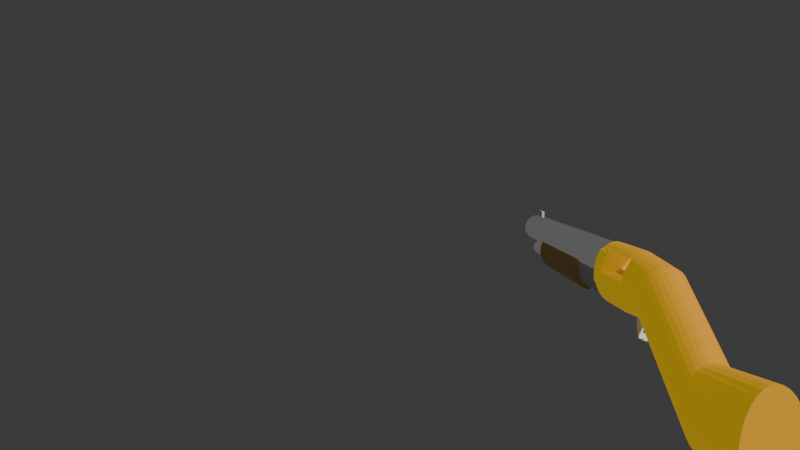 # Source: shotgun.blend  (saved by Blender 4.1.24; exported with 4.5.12 LTS)
import bpy
from mathutils import Matrix  # noqa: F401  (used for matrix-valued properties, if any)

bpy.ops.wm.read_factory_settings(use_empty=True)
scene = bpy.context.scene
scene.name = 'Scene'

# ---- materials (node trees are filled in below, after node groups)
mat_mat2 = bpy.data.materials.new('MAT2')
mat_mat4 = bpy.data.materials.new('mat4')
mat_mat5 = bpy.data.materials.new('MAT5')
mat_material = bpy.data.materials.new('Material')

# ---- material node trees
mat_mat2.use_nodes = True; mat_mat2.node_tree.nodes.clear()
_N = mat_mat2.node_tree.nodes; _L = mat_mat2.node_tree.links
n0 = _N.new('ShaderNodeBsdfPrincipled'); n0.name = 'Principled BSDF'; n0.location = (10, 300)
n0.inputs[0].default_value = (0.0, 0.0, 0.0, 1.0)
n0.inputs[1].default_value = 1.0
n0.inputs[2].default_value = 1.0
n0.inputs[27].default_value = (0.009864, 0.009864, 0.009864, 1.0)
n0.inputs[28].default_value = 10.8
n1 = _N.new('ShaderNodeOutputMaterial'); n1.name = 'Material Output'; n1.location = (300, 300)
_L.new(n0.outputs[0], n1.inputs[0])
n1.is_active_output = True
mat_mat4.use_nodes = True; mat_mat4.node_tree.nodes.clear()
_N = mat_mat4.node_tree.nodes; _L = mat_mat4.node_tree.links
n0 = _N.new('ShaderNodeBsdfPrincipled'); n0.name = 'Principled BSDF'; n0.location = (10, 300)
n0.inputs[0].default_value = (0.7212, 0.7212, 0.7212, 1.0)
n1 = _N.new('ShaderNodeOutputMaterial'); n1.name = 'Material Output'; n1.location = (300, 300)
_L.new(n0.outputs[0], n1.inputs[0])
n1.is_active_output = True
mat_mat5.use_nodes = True; mat_mat5.node_tree.nodes.clear()
_N = mat_mat5.node_tree.nodes; _L = mat_mat5.node_tree.links
n0 = _N.new('ShaderNodeBsdfPrincipled'); n0.name = 'Principled BSDF'; n0.location = (10, 300)
n0.inputs[0].default_value = (0.5662, 0.1691, 0.01089, 1.0)
n0.inputs[27].default_value = (1.0, 0.6611, 0.01852, 1.0)
n0.inputs[28].default_value = 0.3
n1 = _N.new('ShaderNodeOutputMaterial'); n1.name = 'Material Output'; n1.location = (412, 362)
_L.new(n0.outputs[0], n1.inputs[0])
n1.is_active_output = True
mat_material.use_nodes = True; mat_material.node_tree.nodes.clear()
_N = mat_material.node_tree.nodes; _L = mat_material.node_tree.links
n0 = _N.new('ShaderNodeBsdfPrincipled'); n0.name = 'Principled BSDF'; n0.location = (10, 300)
n0.inputs[0].default_value = (0.8001, 0.4525, 0.1118, 1.0)
n1 = _N.new('ShaderNodeOutputMaterial'); n1.name = 'Material Output'; n1.location = (300, 300)
_L.new(n0.outputs[0], n1.inputs[0])
n1.is_active_output = True

# ---- world
world_world = bpy.data.worlds.new('World'); scene.world = world_world
world_world.use_nodes = True; world_world.node_tree.nodes.clear()
_N = world_world.node_tree.nodes; _L = world_world.node_tree.links
n0 = _N.new('ShaderNodeOutputWorld'); n0.name = 'World Output'; n0.location = (300, 300)
n1 = _N.new('ShaderNodeBackground'); n1.name = 'Background'; n1.location = (10, 300)
n1.inputs[0].default_value = (0.05088, 0.05088, 0.05088, 1.0)
_L.new(n1.outputs[0], n0.inputs[0])
n0.is_active_output = True
world_world.color = (0.05088, 0.05088, 0.05088)
world_world.use_sun_shadow = False
world_world.sun_shadow_jitter_overblur = 0.0

# ---- cameras
cam_camera = bpy.data.cameras.new('Camera')
cam_camera.clip_end = 988.4
cam_camera.lens = 35.06

# ---- meshes
me_cylinder = bpy.data.meshes.new('Cylinder')
me_cylinder.from_pydata([(0.0, 1.0, -1.0), (0.0, 1.0, 1.0), (0.1951, 0.9808, -1.0), (0.1951, 0.9808, 1.0), (0.3827, 0.9239, -1.0), (0.3827, 0.9239, 1.0), (0.5556, 0.8315, -1.0), (0.5556, 0.8315, 1.0), (0.7071, 0.7071, -1.0), (0.7071, 0.7071, 1.0), (0.8315, 0.5556, -1.0), (0.8315, 0.5556, 1.0), (0.9239, 0.3827, -1.0), (0.9239, 0.3827, 1.0), (0.9808, 0.1951, -1.0), (0.9808, 0.1951, 1.0), (1.0, 0.0, -1.0), (1.0, 0.0, 1.0), (0.9808, -0.1951, -1.0), (0.9808, -0.1951, 1.0), (0.9239, -0.3827, -1.0), (0.9239, -0.3827, 1.0), (0.8315, -0.5556, -1.0), (0.8315, -0.5556, 1.0), (0.7071, -0.7071, -1.0), (0.7071, -0.7071, 1.0), (0.5556, -0.8315, -1.0), (0.5556, -0.8315, 1.0), (0.3827, -0.9239, -1.0), (0.3827, -0.9239, 1.0), (0.1951, -0.9808, -1.0), (0.1951, -0.9808, 1.0), (0.0, -1.0, -1.0), (0.0, -1.0, 1.0), (-0.1951, -0.9808, -1.0), (-0.1951, -0.9808, 1.0), (-0.3827, -0.9239, -1.0), (-0.3827, -0.9239, 1.0), (-0.5556, -0.8315, -1.0), (-0.5556, -0.8315, 1.0), (-0.7071, -0.7071, -1.0), (-0.7071, -0.7071, 1.0), (-0.8315, -0.5556, -1.0), (-0.8315, -0.5556, 1.0), (-0.9239, -0.3827, -1.0), (-0.9239, -0.3827, 1.0), (-0.9808, -0.1951, -1.0), (-0.9808, -0.1951, 1.0), (-1.0, 0.0, -1.0), (-1.0, 0.0, 1.0), (-0.9808, 0.1951, -1.0), (-0.9808, 0.1951, 1.0), (-0.9239, 0.3827, -1.0), (-0.9239, 0.3827, 1.0), (-0.8315, 0.5556, -1.0), (-0.8315, 0.5556, 1.0), (-0.7071, 0.7071, -1.0), (-0.7071, 0.7071, 1.0), (-0.5556, 0.8315, -1.0), (-0.5556, 0.8315, 1.0), (-0.3827, 0.9239, -1.0), (-0.3827, 0.9239, 1.0), (-0.1951, 0.9808, -1.0), (-0.1951, 0.9808, 1.0)], [], [(0, 1, 3, 2), (2, 3, 5, 4), (4, 5, 7, 6), (6, 7, 9, 8), (8, 9, 11, 10), (10, 11, 13, 12), (12, 13, 15, 14), (14, 15, 17, 16), (16, 17, 19, 18), (18, 19, 21, 20), (20, 21, 23, 22), (22, 23, 25, 24), (24, 25, 27, 26), (26, 27, 29, 28), (28, 29, 31, 30), (30, 31, 33, 32), (32, 33, 35, 34), (34, 35, 37, 36), (36, 37, 39, 38), (38, 39, 41, 40), (40, 41, 43, 42), (42, 43, 45, 44), (44, 45, 47, 46), (46, 47, 49, 48), (48, 49, 51, 50), (50, 51, 53, 52), (52, 53, 55, 54), (54, 55, 57, 56), (56, 57, 59, 58), (58, 59, 61, 60), (3, 1, 63, 61, 59, 57, 55, 53, 51, 49, 47, 45, 43, 41, 39, 37, 35, 33, 31, 29, 27, 25, 23, 21, 19, 17, 15, 13, 11, 9, 7, 5), (60, 61, 63, 62), (62, 63, 1, 0), (0, 2, 4, 6, 8, 10, 12, 14, 16, 18, 20, 22, 24, 26, 28, 30, 32, 34, 36, 38, 40, 42, 44, 46, 48, 50, 52, 54, 56, 58, 60, 62)])
_uv = me_cylinder.uv_layers.new(name='UVMap')
_uv.uv.foreach_set('vector', [1.0, 0.5, 1.0, 1.0, 0.9688, 1.0, 0.9688, 0.5, 0.9688, 0.5, 0.9688, 1.0, 0.9375, 1.0, 0.9375, 0.5, 0.9375, 0.5, 0.9375, 1.0, 0.9062, 1.0, 0.9062, 0.5, 0.9062, 0.5, 0.9062, 1.0, 0.875, 1.0, 0.875, 0.5, 0.875, 0.5, 0.875, 1.0, 0.8438, 1.0, 0.8438, 0.5, 0.8438, 0.5, 0.8438, 1.0, 0.8125, 1.0, 0.8125, 0.5, 0.8125, 0.5, 0.8125, 1.0, 0.7812, 1.0, 0.7812, 0.5, 0.7812, 0.5, 0.7812, 1.0, 0.75, 1.0, 0.75, 0.5, 0.75, 0.5, 0.75, 1.0, 0.7188, 1.0, 0.7188, 0.5, 0.7188, 0.5, 0.7188, 1.0, 0.6875, 1.0, 0.6875, 0.5, 0.6875, 0.5, 0.6875, 1.0, 0.6562, 1.0, 0.6562, 0.5, 0.6562, 0.5, 0.6562, 1.0, 0.625, 1.0, 0.625, 0.5, 0.625, 0.5, 0.625, 1.0, 0.5938, 1.0, 0.5938, 0.5, 0.5938, 0.5, 0.5938, 1.0, 0.5625, 1.0, 0.5625, 0.5, 0.5625, 0.5, 0.5625, 1.0, 0.5312, 1.0, 0.5312, 0.5, 0.5312, 0.5, 0.5312, 1.0, 0.5, 1.0, 0.5, 0.5, 0.5, 0.5, 0.5, 1.0, 0.4688, 1.0, 0.4688, 0.5, 0.4688, 0.5, 0.4688, 1.0, 0.4375, 1.0, 0.4375, 0.5, 0.4375, 0.5, 0.4375, 1.0, 0.4062, 1.0, 0.4062, 0.5, 0.4062, 0.5, 0.4062, 1.0, 0.375, 1.0, 0.375, 0.5, 0.375, 0.5, 0.375, 1.0, 0.3438, 1.0, 0.3438, 0.5, 0.3438, 0.5, 0.3438, 1.0, 0.3125, 1.0, 0.3125, 0.5, 0.3125, 0.5, 0.3125, 1.0, 0.2812, 1.0, 0.2812, 0.5, 0.2812, 0.5, 0.2812, 1.0, 0.25, 1.0, 0.25, 0.5, 0.25, 0.5, 0.25, 1.0, 0.2188, 1.0, 0.2188, 0.5, 0.2188, 0.5, 0.2188, 1.0, 0.1875, 1.0, 0.1875, 0.5, 0.1875, 0.5, 0.1875, 1.0, 0.1562, 1.0, 0.1562, 0.5, 0.1562, 0.5, 0.1562, 1.0, 0.125, 1.0, 0.125, 0.5, 0.125, 0.5, 0.125, 1.0, 0.09375, 1.0, 0.09375, 0.5, 0.09375, 0.5, 0.09375, 1.0, 0.0625, 1.0, 0.0625, 0.5, 0.2968, 0.4854, 0.25, 0.49, 0.2032, 0.4854, 0.1582, 0.4717, 0.1167, 0.4496, 0.08029, 0.4197, 0.05045, 0.3833, 0.02827, 0.3418, 0.01461, 0.2968, 0.01, 0.25, 0.01461, 0.2032, 0.02827, 0.1582, 0.05045, 0.1167, 0.08029, 0.08029, 0.1167, 0.05045, 0.1582, 0.02827, 0.2032, 0.01461, 0.25, 0.01, 0.2968, 0.01461, 0.3418, 0.02827, 0.3833, 0.05045, 0.4197, 0.08029, 0.4496, 0.1167, 0.4717, 0.1582, 0.4854, 0.2032, 0.49, 0.25, 0.4854, 0.2968, 0.4717, 0.3418, 0.4496, 0.3833, 0.4197, 0.4197, 0.3833, 0.4496, 0.3418, 0.4717, 0.0625, 0.5, 0.0625, 1.0, 0.03125, 1.0, 0.03125, 0.5, 0.03125, 0.5, 0.03125, 1.0, 0.0, 1.0, 0.0, 0.5, 0.75, 0.49, 0.7968, 0.4854, 0.8418, 0.4717, 0.8833, 0.4496, 0.9197, 0.4197, 0.9496, 0.3833, 0.9717, 0.3418, 0.9854, 0.2968, 0.99, 0.25, 0.9854, 0.2032, 0.9717, 0.1582, 0.9496, 0.1167, 0.9197, 0.08029, 0.8833, 0.05045, 0.8418, 0.02827, 0.7968, 0.01461, 0.75, 0.01, 0.7032, 0.01461, 0.6582, 0.02827, 0.6167, 0.05045, 0.5803, 0.08029, 0.5504, 0.1167, 0.5283, 0.1582, 0.5146, 0.2032, 0.51, 0.25, 0.5146, 0.2968, 0.5283, 0.3418, 0.5504, 0.3833, 0.5803, 0.4197, 0.6167, 0.4496, 0.6582, 0.4717, 0.7032, 0.4854])
me_cylinder.materials.append(mat_mat2)
me_cylinder.update()
me_cylinder_006 = bpy.data.meshes.new('Cylinder.006')
me_cylinder_006.from_pydata([(0.0, 1.0, -1.0), (0.0, 1.0, 1.0), (0.1951, 0.9808, -1.0), (0.1951, 0.9808, 1.0), (0.3827, 0.9239, -1.0), (0.3827, 0.9239, 1.0), (0.5556, 0.8315, -1.0), (0.5556, 0.8315, 1.0), (0.7071, 0.7071, -1.0), (0.7071, 0.7071, 1.0), (0.8315, 0.5556, -1.0), (0.8315, 0.5556, 1.0), (0.9239, 0.3827, -1.0), (0.9239, 0.3827, 1.0), (0.9808, 0.1951, -1.0), (0.9808, 0.1951, 1.0), (1.0, 0.0, -1.0), (1.0, 0.0, 1.0), (0.9808, -0.1951, -1.0), (0.9808, -0.1951, 1.0), (0.9239, -0.3827, -1.0), (0.9239, -0.3827, 1.0), (0.8315, -0.5556, -1.0), (0.8315, -0.5556, 1.0), (0.7071, -0.7071, -1.0), (0.7071, -0.7071, 1.0), (0.5556, -0.8315, -1.0), (0.5556, -0.8315, 1.0), (0.3827, -0.9239, -1.0), (0.3827, -0.9239, 1.0), (0.1951, -0.9808, -1.0), (0.1951, -0.9808, 1.0), (0.0, -1.0, -1.0), (0.0, -1.0, 1.0), (-0.1951, -0.9808, -1.0), (-0.1951, -0.9808, 1.0), (-0.3827, -0.9239, -1.0), (-0.3827, -0.9239, 1.0), (-0.5556, -0.8315, -1.0), (-0.5556, -0.8315, 1.0), (-0.7071, -0.7071, -1.0), (-0.7071, -0.7071, 1.0), (-0.8315, -0.5556, -1.0), (-0.8315, -0.5556, 1.0), (-0.9239, -0.3827, -1.0), (-0.9239, -0.3827, 1.0), (-0.9808, -0.1951, -1.0), (-0.9808, -0.1951, 1.0), (-1.0, 0.0, -1.0), (-1.0, 0.0, 1.0), (-0.9808, 0.1951, -1.0), (-0.9808, 0.1951, 1.0), (-0.9239, 0.3827, -1.0), (-0.9239, 0.3827, 1.0), (-0.8315, 0.5556, -1.0), (-0.8315, 0.5556, 1.0), (-0.7071, 0.7071, -1.0), (-0.7071, 0.7071, 1.0), (-0.5556, 0.8315, -1.0), (-0.5556, 0.8315, 1.0), (-0.3827, 0.9239, -1.0), (-0.3827, 0.9239, 1.0), (-0.1951, 0.9808, -1.0), (-0.1951, 0.9808, 1.0)], [], [(0, 1, 3, 2), (2, 3, 5, 4), (4, 5, 7, 6), (6, 7, 9, 8), (8, 9, 11, 10), (10, 11, 13, 12), (12, 13, 15, 14), (14, 15, 17, 16), (16, 17, 19, 18), (18, 19, 21, 20), (20, 21, 23, 22), (22, 23, 25, 24), (24, 25, 27, 26), (26, 27, 29, 28), (28, 29, 31, 30), (30, 31, 33, 32), (32, 33, 35, 34), (34, 35, 37, 36), (36, 37, 39, 38), (38, 39, 41, 40), (40, 41, 43, 42), (42, 43, 45, 44), (44, 45, 47, 46), (46, 47, 49, 48), (48, 49, 51, 50), (50, 51, 53, 52), (52, 53, 55, 54), (54, 55, 57, 56), (56, 57, 59, 58), (58, 59, 61, 60), (3, 1, 63, 61, 59, 57, 55, 53, 51, 49, 47, 45, 43, 41, 39, 37, 35, 33, 31, 29, 27, 25, 23, 21, 19, 17, 15, 13, 11, 9, 7, 5), (60, 61, 63, 62), (62, 63, 1, 0), (0, 2, 4, 6, 8, 10, 12, 14, 16, 18, 20, 22, 24, 26, 28, 30, 32, 34, 36, 38, 40, 42, 44, 46, 48, 50, 52, 54, 56, 58, 60, 62)])
_uv = me_cylinder_006.uv_layers.new(name='UVMap')
_uv.uv.foreach_set('vector', [1.0, 0.5, 1.0, 1.0, 0.9688, 1.0, 0.9688, 0.5, 0.9688, 0.5, 0.9688, 1.0, 0.9375, 1.0, 0.9375, 0.5, 0.9375, 0.5, 0.9375, 1.0, 0.9062, 1.0, 0.9062, 0.5, 0.9062, 0.5, 0.9062, 1.0, 0.875, 1.0, 0.875, 0.5, 0.875, 0.5, 0.875, 1.0, 0.8438, 1.0, 0.8438, 0.5, 0.8438, 0.5, 0.8438, 1.0, 0.8125, 1.0, 0.8125, 0.5, 0.8125, 0.5, 0.8125, 1.0, 0.7812, 1.0, 0.7812, 0.5, 0.7812, 0.5, 0.7812, 1.0, 0.75, 1.0, 0.75, 0.5, 0.75, 0.5, 0.75, 1.0, 0.7188, 1.0, 0.7188, 0.5, 0.7188, 0.5, 0.7188, 1.0, 0.6875, 1.0, 0.6875, 0.5, 0.6875, 0.5, 0.6875, 1.0, 0.6562, 1.0, 0.6562, 0.5, 0.6562, 0.5, 0.6562, 1.0, 0.625, 1.0, 0.625, 0.5, 0.625, 0.5, 0.625, 1.0, 0.5938, 1.0, 0.5938, 0.5, 0.5938, 0.5, 0.5938, 1.0, 0.5625, 1.0, 0.5625, 0.5, 0.5625, 0.5, 0.5625, 1.0, 0.5312, 1.0, 0.5312, 0.5, 0.5312, 0.5, 0.5312, 1.0, 0.5, 1.0, 0.5, 0.5, 0.5, 0.5, 0.5, 1.0, 0.4688, 1.0, 0.4688, 0.5, 0.4688, 0.5, 0.4688, 1.0, 0.4375, 1.0, 0.4375, 0.5, 0.4375, 0.5, 0.4375, 1.0, 0.4062, 1.0, 0.4062, 0.5, 0.4062, 0.5, 0.4062, 1.0, 0.375, 1.0, 0.375, 0.5, 0.375, 0.5, 0.375, 1.0, 0.3438, 1.0, 0.3438, 0.5, 0.3438, 0.5, 0.3438, 1.0, 0.3125, 1.0, 0.3125, 0.5, 0.3125, 0.5, 0.3125, 1.0, 0.2812, 1.0, 0.2812, 0.5, 0.2812, 0.5, 0.2812, 1.0, 0.25, 1.0, 0.25, 0.5, 0.25, 0.5, 0.25, 1.0, 0.2188, 1.0, 0.2188, 0.5, 0.2188, 0.5, 0.2188, 1.0, 0.1875, 1.0, 0.1875, 0.5, 0.1875, 0.5, 0.1875, 1.0, 0.1562, 1.0, 0.1562, 0.5, 0.1562, 0.5, 0.1562, 1.0, 0.125, 1.0, 0.125, 0.5, 0.125, 0.5, 0.125, 1.0, 0.09375, 1.0, 0.09375, 0.5, 0.09375, 0.5, 0.09375, 1.0, 0.0625, 1.0, 0.0625, 0.5, 0.2968, 0.4854, 0.25, 0.49, 0.2032, 0.4854, 0.1582, 0.4717, 0.1167, 0.4496, 0.08029, 0.4197, 0.05045, 0.3833, 0.02827, 0.3418, 0.01461, 0.2968, 0.01, 0.25, 0.01461, 0.2032, 0.02827, 0.1582, 0.05045, 0.1167, 0.08029, 0.08029, 0.1167, 0.05045, 0.1582, 0.02827, 0.2032, 0.01461, 0.25, 0.01, 0.2968, 0.01461, 0.3418, 0.02827, 0.3833, 0.05045, 0.4197, 0.08029, 0.4496, 0.1167, 0.4717, 0.1582, 0.4854, 0.2032, 0.49, 0.25, 0.4854, 0.2968, 0.4717, 0.3418, 0.4496, 0.3833, 0.4197, 0.4197, 0.3833, 0.4496, 0.3418, 0.4717, 0.0625, 0.5, 0.0625, 1.0, 0.03125, 1.0, 0.03125, 0.5, 0.03125, 0.5, 0.03125, 1.0, 0.0, 1.0, 0.0, 0.5, 0.75, 0.49, 0.7968, 0.4854, 0.8418, 0.4717, 0.8833, 0.4496, 0.9197, 0.4197, 0.9496, 0.3833, 0.9717, 0.3418, 0.9854, 0.2968, 0.99, 0.25, 0.9854, 0.2032, 0.9717, 0.1582, 0.9496, 0.1167, 0.9197, 0.08029, 0.8833, 0.05045, 0.8418, 0.02827, 0.7968, 0.01461, 0.75, 0.01, 0.7032, 0.01461, 0.6582, 0.02827, 0.6167, 0.05045, 0.5803, 0.08029, 0.5504, 0.1167, 0.5283, 0.1582, 0.5146, 0.2032, 0.51, 0.25, 0.5146, 0.2968, 0.5283, 0.3418, 0.5504, 0.3833, 0.5803, 0.4197, 0.6167, 0.4496, 0.6582, 0.4717, 0.7032, 0.4854])
me_cylinder_006.materials.append(mat_mat4)
me_cylinder_006.update()
me_cylinder_007 = bpy.data.meshes.new('Cylinder.007')
me_cylinder_007.from_pydata([(0.0, 0.9253, -0.675), (0.0, -0.8512, 1.829), (0.1951, 0.9061, -0.6746), (0.1951, -0.8704, 1.829), (0.3827, 0.8493, -0.6735), (0.3827, -0.9273, 1.829), (0.5556, 0.757, -0.6716), (0.5556, -1.02, 1.829), (0.7071, 0.7071, -0.6729), (0.7071, -1.144, 1.829), (0.8315, 0.5556, -0.6729), (0.8315, -1.296, 1.829), (0.9239, 0.3827, -0.6729), (0.9239, -1.468, 1.829), (0.9808, 0.1951, -0.6729), (0.9808, -1.656, 1.829), (1.0, 3.701e-08, -0.6729), (1.0, -1.851, 1.829), (0.9808, -0.1951, -0.6729), (0.9808, -2.046, 1.829), (0.9239, -0.2375, -0.6659), (0.9239, -2.234, 1.829), (0.8315, -0.4101, -0.6694), (0.8315, -2.407, 1.829), (0.7071, -0.5614, -0.6724), (0.7071, -2.558, 1.829), (0.5556, -0.6856, -0.675), (0.5556, -2.683, 1.829), (0.3827, -0.7779, -0.6768), (0.3827, -2.775, 1.829), (0.1951, -0.8347, -0.678), (0.1951, -2.832, 1.829), (0.0, -0.8539, -0.6784), (0.0, -2.851, 1.829), (-0.1951, -0.8347, -0.678), (-0.1951, -2.832, 1.829), (-0.3827, -0.7779, -0.6768), (-0.3827, -2.775, 1.829), (-0.5556, -0.6856, -0.675), (-0.5556, -2.683, 1.829), (-0.7071, -0.5614, -0.6724), (-0.7071, -2.558, 1.829), (-0.8315, -0.4101, -0.6694), (-0.8315, -2.407, 1.829), (-0.9239, -0.2375, -0.6659), (-0.9239, -2.234, 1.829), (-0.9808, -0.1951, -0.6729), (-0.9808, -2.046, 1.829), (-1.0, 3.701e-08, -0.6729), (-1.0, -1.851, 1.829), (-0.9808, 0.1951, -0.6729), (-0.9808, -1.656, 1.829), (-0.9239, 0.3827, -0.6729), (-0.9239, -1.468, 1.829), (-0.8315, 0.5556, -0.6729), (-0.8315, -1.296, 1.829), (-0.7071, 0.7071, -0.6729), (-0.7071, -1.144, 1.829), (-0.5556, 0.757, -0.6716), (-0.5556, -1.02, 1.829), (-0.3827, 0.8493, -0.6735), (-0.3827, -0.9273, 1.829), (-0.1951, 0.9061, -0.6746), (-0.1951, -0.8704, 1.829), (0.0, 0.7355, 0.8493), (0.1951, 0.7214, 0.8462), (0.3827, 0.6795, 0.8372), (0.5556, 0.6115, 0.8226), (0.7071, 0.5201, 0.803), (0.8315, 0.4086, 0.7791), (0.9239, 0.2815, 0.7518), (0.9808, 0.1435, 0.7222), (1.0, 1.745e-07, 0.6913), (0.9808, -0.1435, 0.6605), (0.9239, -0.2815, 0.6309), (0.8315, -0.4086, 0.6036), (0.7071, -0.5201, 0.5797), (0.5556, -0.6115, 0.56), (0.3827, -0.6795, 0.5455), (0.1951, -0.7214, 0.5365), (0.0, -0.7355, 0.5334), (-0.1951, -0.7214, 0.5365), (-0.3827, -0.6795, 0.5455), (-0.5556, -0.6115, 0.56), (-0.7071, -0.5201, 0.5797), (-0.8315, -0.4086, 0.6036), (-0.9239, -0.2815, 0.6309), (-0.9808, -0.1435, 0.6605), (-1.0, 1.745e-07, 0.6913), (-0.9808, 0.1435, 0.7222), (-0.9239, 0.2815, 0.7518), (-0.8315, 0.4086, 0.7791), (-0.7071, 0.5201, 0.803), (-0.5556, 0.6115, 0.8226), (-0.3827, 0.6795, 0.8372), (-0.1951, 0.7214, 0.8462), (0.1951, -0.5837, 2.773), (-7.46e-07, -0.5588, 2.773), (0.3827, -0.6572, 2.773), (0.5556, -0.7766, 2.773), (0.7071, -0.9374, 2.773), (0.8315, -1.133, 2.773), (0.9239, -1.357, 2.773), (0.9808, -1.599, 2.773), (1.0, -1.851, 2.773), (0.9808, -2.103, 2.773), (0.9239, -2.346, 2.773), (0.8315, -2.569, 2.773), (0.7071, -2.765, 2.773), (0.5556, -2.926, 2.773), (0.3827, -3.045, 2.773), (0.1951, -3.119, 2.773), (-7.46e-07, -3.143, 2.773), (-0.1951, -3.119, 2.773), (-0.3827, -3.045, 2.773), (-0.5556, -2.926, 2.773), (-0.7071, -2.765, 2.773), (-0.8315, -2.569, 2.773), (-0.9239, -2.346, 2.773), (-0.9808, -2.103, 2.773), (-1.0, -1.851, 2.773), (-0.9808, -1.599, 2.773), (-0.9239, -1.357, 2.773), (-0.8315, -1.133, 2.773), (-0.7071, -0.9374, 2.773), (-0.5556, -0.7766, 2.773), (-0.3827, -0.6572, 2.773), (-0.1951, -0.5837, 2.773), (0.1951, 0.9102, 0.1313), (0.3827, 0.8612, 0.1272), (0.5556, 0.7815, 0.1205), (0.7071, 0.602, 0.1073), (0.8315, 0.473, 0.09386), (0.9239, 0.3258, 0.07852), (0.9808, 0.1661, 0.06187), (1.0, 1.087e-07, 0.04456), (0.9808, -0.1661, 0.02725), (0.9239, -0.3177, 0.01737), (0.8315, -0.4626, -0.0009307), (0.7071, -0.5896, -0.01697), (0.5556, -0.6938, -0.03013), (0.3827, -0.7713, -0.03991), (0.1951, -0.819, -0.04593), (0.0, -0.8351, -0.04797), (-0.1951, -0.819, -0.04593), (-0.3827, -0.7713, -0.03991), (-0.5556, -0.6938, -0.03013), (-0.7071, -0.5896, -0.01697), (-0.8315, -0.4626, -0.0009307), (-0.9239, -0.3177, 0.01737), (-0.9808, -0.1661, 0.02725), (-1.0, 1.087e-07, 0.04456), (-0.9808, 0.1661, 0.06187), (-0.9239, 0.3258, 0.07852), (-0.8315, 0.473, 0.09386), (-0.7071, 0.602, 0.1073), (-0.5556, 0.7815, 0.1205), (-0.3827, 0.8612, 0.1272), (-0.1951, 0.9102, 0.1313), (0.0, 0.9268, 0.1326)], [], [(64, 1, 3, 65), (65, 3, 5, 66), (66, 5, 7, 67), (67, 7, 9, 68), (68, 9, 11, 69), (69, 11, 13, 70), (70, 13, 15, 71), (71, 15, 17, 72), (72, 17, 19, 73), (73, 19, 21, 74), (74, 21, 23, 75), (75, 23, 25, 76), (76, 25, 27, 77), (77, 27, 29, 78), (78, 29, 31, 79), (79, 31, 33, 80), (80, 33, 35, 81), (81, 35, 37, 82), (82, 37, 39, 83), (83, 39, 41, 84), (84, 41, 43, 85), (85, 43, 45, 86), (86, 45, 47, 87), (87, 47, 49, 88), (88, 49, 51, 89), (89, 51, 53, 90), (90, 53, 55, 91), (91, 55, 57, 92), (92, 57, 59, 93), (93, 59, 61, 94), (17, 15, 103, 104), (94, 61, 63, 95), (95, 63, 1, 64), (0, 2, 4, 6, 8, 10, 12, 14, 16, 18, 20, 22, 24, 26, 28, 30, 32, 34, 36, 38, 40, 42, 44, 46, 48, 50, 52, 54, 56, 58, 60, 62), (158, 95, 64, 159), (157, 94, 95, 158), (156, 93, 94, 157), (155, 92, 93, 156), (154, 91, 92, 155), (153, 90, 91, 154), (152, 89, 90, 153), (151, 88, 89, 152), (150, 87, 88, 151), (149, 86, 87, 150), (148, 85, 86, 149), (147, 84, 85, 148), (146, 83, 84, 147), (145, 82, 83, 146), (144, 81, 82, 145), (143, 80, 81, 144), (142, 79, 80, 143), (141, 78, 79, 142), (140, 77, 78, 141), (139, 76, 77, 140), (138, 75, 76, 139), (137, 74, 75, 138), (136, 73, 74, 137), (135, 72, 73, 136), (134, 71, 72, 135), (133, 70, 71, 134), (132, 69, 70, 133), (131, 68, 69, 132), (130, 67, 68, 131), (129, 66, 67, 130), (128, 65, 66, 129), (159, 64, 65, 128), (96, 97, 127, 126, 125, 124, 123, 122, 121, 120, 119, 118, 117, 116, 115, 114, 113, 112, 111, 110, 109, 108, 107, 106, 105, 104, 103, 102, 101, 100, 99, 98), (35, 33, 112, 113), (53, 51, 121, 122), (9, 7, 99, 100), (27, 25, 108, 109), (45, 43, 117, 118), (63, 61, 126, 127), (19, 17, 104, 105), (37, 35, 113, 114), (55, 53, 122, 123), (11, 9, 100, 101), (29, 27, 109, 110), (47, 45, 118, 119), (3, 1, 97, 96), (1, 63, 127, 97), (21, 19, 105, 106), (39, 37, 114, 115), (57, 55, 123, 124), (13, 11, 101, 102), (31, 29, 110, 111), (49, 47, 119, 120), (5, 3, 96, 98), (23, 21, 106, 107), (41, 39, 115, 116), (59, 57, 124, 125), (15, 13, 102, 103), (33, 31, 111, 112), (51, 49, 120, 121), (7, 5, 98, 99), (25, 23, 107, 108), (43, 41, 116, 117), (61, 59, 125, 126), (0, 159, 128, 2), (2, 128, 129, 4), (4, 129, 130, 6), (6, 130, 131, 8), (8, 131, 132, 10), (10, 132, 133, 12), (12, 133, 134, 14), (14, 134, 135, 16), (16, 135, 136, 18), (18, 136, 137, 20), (20, 137, 138, 22), (22, 138, 139, 24), (24, 139, 140, 26), (26, 140, 141, 28), (28, 141, 142, 30), (30, 142, 143, 32), (32, 143, 144, 34), (34, 144, 145, 36), (36, 145, 146, 38), (38, 146, 147, 40), (40, 147, 148, 42), (42, 148, 149, 44), (44, 149, 150, 46), (46, 150, 151, 48), (48, 151, 152, 50), (50, 152, 153, 52), (52, 153, 154, 54), (54, 154, 155, 56), (56, 155, 156, 58), (58, 156, 157, 60), (60, 157, 158, 62), (62, 158, 159, 0)])
_uv = me_cylinder_007.uv_layers.new(name='UVMap')
_uv.uv.foreach_set('vector', [1.0, 0.7377, 1.0, 1.0, 0.9688, 1.0, 0.9688, 0.7377, 0.9688, 0.7377, 0.9688, 1.0, 0.9375, 1.0, 0.9375, 0.7377, 0.9375, 0.7377, 0.9375, 1.0, 0.9062, 1.0, 0.9063, 0.7377, 0.9063, 0.7377, 0.9062, 1.0, 0.875, 1.0, 0.875, 0.7377, 0.875, 0.7377, 0.875, 1.0, 0.8438, 1.0, 0.8438, 0.7377, 0.8438, 0.7377, 0.8438, 1.0, 0.8125, 1.0, 0.8125, 0.7377, 0.8125, 0.7377, 0.8125, 1.0, 0.7812, 1.0, 0.7812, 0.7377, 0.7812, 0.7377, 0.7812, 1.0, 0.75, 1.0, 0.75, 0.7377, 0.75, 0.7377, 0.75, 1.0, 0.7188, 1.0, 0.7188, 0.7377, 0.7188, 0.7377, 0.7188, 1.0, 0.6875, 1.0, 0.6875, 0.7377, 0.6875, 0.7377, 0.6875, 1.0, 0.6562, 1.0, 0.6562, 0.7377, 0.6562, 0.7377, 0.6562, 1.0, 0.625, 1.0, 0.625, 0.7377, 0.625, 0.7377, 0.625, 1.0, 0.5938, 1.0, 0.5938, 0.7377, 0.5938, 0.7377, 0.5938, 1.0, 0.5625, 1.0, 0.5625, 0.7377, 0.5625, 0.7377, 0.5625, 1.0, 0.5312, 1.0, 0.5313, 0.7377, 0.5313, 0.7377, 0.5312, 1.0, 0.5, 1.0, 0.5, 0.7377, 0.5, 0.7377, 0.5, 1.0, 0.4688, 1.0, 0.4688, 0.7377, 0.4688, 0.7377, 0.4688, 1.0, 0.4375, 1.0, 0.4375, 0.7377, 0.4375, 0.7377, 0.4375, 1.0, 0.4062, 1.0, 0.4062, 0.7377, 0.4062, 0.7377, 0.4062, 1.0, 0.375, 1.0, 0.375, 0.7377, 0.375, 0.7377, 0.375, 1.0, 0.3438, 1.0, 0.3438, 0.7377, 0.3438, 0.7377, 0.3438, 1.0, 0.3125, 1.0, 0.3125, 0.7377, 0.3125, 0.7377, 0.3125, 1.0, 0.2812, 1.0, 0.2812, 0.7377, 0.2812, 0.7377, 0.2812, 1.0, 0.25, 1.0, 0.25, 0.7377, 0.25, 0.7377, 0.25, 1.0, 0.2188, 1.0, 0.2188, 0.7377, 0.2188, 0.7377, 0.2188, 1.0, 0.1875, 1.0, 0.1875, 0.7377, 0.1875, 0.7377, 0.1875, 1.0, 0.1562, 1.0, 0.1562, 0.7377, 0.1562, 0.7377, 0.1562, 1.0, 0.125, 1.0, 0.125, 0.7377, 0.125, 0.7377, 0.125, 1.0, 0.09375, 1.0, 0.09375, 0.7377, 0.09375, 0.7377, 0.09375, 1.0, 0.0625, 1.0, 0.0625, 0.7377, 0.75, 1.0, 0.7812, 1.0, 0.7812, 1.0, 0.75, 1.0, 0.0625, 0.7377, 0.0625, 1.0, 0.03125, 1.0, 0.03125, 0.7377, 0.03125, 0.7377, 0.03125, 1.0, 0.0, 1.0, 0.0, 0.7377, 0.75, 0.49, 0.7968, 0.4854, 0.8418, 0.4717, 0.8833, 0.4496, 0.9197, 0.4197, 0.9496, 0.3833, 0.9717, 0.3418, 0.9854, 0.2968, 0.99, 0.25, 0.9854, 0.2032, 0.9717, 0.1582, 0.9496, 0.1167, 0.9197, 0.08029, 0.8833, 0.05045, 0.8418, 0.02827, 0.7968, 0.01461, 0.75, 0.01, 0.7032, 0.01461, 0.6582, 0.02827, 0.6167, 0.05045, 0.5803, 0.08029, 0.5504, 0.1167, 0.5283, 0.1582, 0.5146, 0.2032, 0.51, 0.25, 0.5146, 0.2968, 0.5283, 0.3418, 0.5504, 0.3833, 0.5803, 0.4197, 0.6167, 0.4496, 0.6582, 0.4717, 0.7032, 0.4854, 0.03125, 0.6336, 0.03125, 0.7377, 0.0, 0.7377, 0.0, 0.6336, 0.0625, 0.6336, 0.0625, 0.7377, 0.03125, 0.7377, 0.03125, 0.6336, 0.09375, 0.6336, 0.09375, 0.7377, 0.0625, 0.7377, 0.0625, 0.6336, 0.125, 0.6336, 0.125, 0.7377, 0.09375, 0.7377, 0.09375, 0.6336, 0.1562, 0.6336, 0.1562, 0.7377, 0.125, 0.7377, 0.125, 0.6336, 0.1875, 0.6336, 0.1875, 0.7377, 0.1562, 0.7377, 0.1562, 0.6336, 0.2188, 0.6336, 0.2188, 0.7377, 0.1875, 0.7377, 0.1875, 0.6336, 0.25, 0.6336, 0.25, 0.7377, 0.2188, 0.7377, 0.2188, 0.6336, 0.2812, 0.6336, 0.2812, 0.7377, 0.25, 0.7377, 0.25, 0.6336, 0.3125, 0.6336, 0.3125, 0.7377, 0.2812, 0.7377, 0.2812, 0.6336, 0.3438, 0.6336, 0.3438, 0.7377, 0.3125, 0.7377, 0.3125, 0.6336, 0.375, 0.6336, 0.375, 0.7377, 0.3438, 0.7377, 0.3438, 0.6336, 0.4062, 0.6336, 0.4062, 0.7377, 0.375, 0.7377, 0.375, 0.6336, 0.4375, 0.6336, 0.4375, 0.7377, 0.4062, 0.7377, 0.4062, 0.6336, 0.4688, 0.6336, 0.4688, 0.7377, 0.4375, 0.7377, 0.4375, 0.6336, 0.5, 0.6336, 0.5, 0.7377, 0.4688, 0.7377, 0.4688, 0.6336, 0.5312, 0.6336, 0.5313, 0.7377, 0.5, 0.7377, 0.5, 0.6336, 0.5625, 0.6336, 0.5625, 0.7377, 0.5313, 0.7377, 0.5312, 0.6336, 0.5938, 0.6336, 0.5938, 0.7377, 0.5625, 0.7377, 0.5625, 0.6336, 0.625, 0.6336, 0.625, 0.7377, 0.5938, 0.7377, 0.5938, 0.6336, 0.6562, 0.6336, 0.6562, 0.7377, 0.625, 0.7377, 0.625, 0.6336, 0.6875, 0.6336, 0.6875, 0.7377, 0.6562, 0.7377, 0.6562, 0.6336, 0.7187, 0.6336, 0.7188, 0.7377, 0.6875, 0.7377, 0.6875, 0.6336, 0.75, 0.6336, 0.75, 0.7377, 0.7188, 0.7377, 0.7187, 0.6336, 0.7812, 0.6336, 0.7812, 0.7377, 0.75, 0.7377, 0.75, 0.6336, 0.8125, 0.6336, 0.8125, 0.7377, 0.7812, 0.7377, 0.7812, 0.6336, 0.8438, 0.6336, 0.8438, 0.7377, 0.8125, 0.7377, 0.8125, 0.6336, 0.875, 0.6336, 0.875, 0.7377, 0.8438, 0.7377, 0.8438, 0.6336, 0.9062, 0.6336, 0.9063, 0.7377, 0.875, 0.7377, 0.875, 0.6336, 0.9375, 0.6336, 0.9375, 0.7377, 0.9063, 0.7377, 0.9062, 0.6336, 0.9688, 0.6336, 0.9688, 0.7377, 0.9375, 0.7377, 0.9375, 0.6336, 1.0, 0.6336, 1.0, 0.7377, 0.9688, 0.7377, 0.9688, 0.6336, 0.2968, 0.4854, 0.25, 0.49, 0.2032, 0.4854, 0.1582, 0.4717, 0.1167, 0.4496, 0.08029, 0.4197, 0.05045, 0.3833, 0.02827, 0.3418, 0.01461, 0.2968, 0.01, 0.25, 0.01461, 0.2032, 0.02827, 0.1582, 0.05045, 0.1167, 0.08029, 0.08029, 0.1167, 0.05045, 0.1582, 0.02827, 0.2032, 0.01461, 0.25, 0.01, 0.2968, 0.01461, 0.3418, 0.02827, 0.3833, 0.05045, 0.4197, 0.08029, 0.4496, 0.1167, 0.4717, 0.1582, 0.4854, 0.2032, 0.49, 0.25, 0.4854, 0.2968, 0.4717, 0.3418, 0.4496, 0.3833, 0.4197, 0.4197, 0.3833, 0.4496, 0.3418, 0.4717, 0.4688, 1.0, 0.5, 1.0, 0.5, 1.0, 0.4688, 1.0, 0.1875, 1.0, 0.2188, 1.0, 0.2188, 1.0, 0.1875, 1.0, 0.875, 1.0, 0.9062, 1.0, 0.9062, 1.0, 0.875, 1.0, 0.5938, 1.0, 0.625, 1.0, 0.625, 1.0, 0.5938, 1.0, 0.3125, 1.0, 0.3438, 1.0, 0.3438, 1.0, 0.3125, 1.0, 0.03125, 1.0, 0.0625, 1.0, 0.0625, 1.0, 0.03125, 1.0, 0.7188, 1.0, 0.75, 1.0, 0.75, 1.0, 0.7188, 1.0, 0.4375, 1.0, 0.4688, 1.0, 0.4688, 1.0, 0.4375, 1.0, 0.1562, 1.0, 0.1875, 1.0, 0.1875, 1.0, 0.1562, 1.0, 0.8438, 1.0, 0.875, 1.0, 0.875, 1.0, 0.8438, 1.0, 0.5625, 1.0, 0.5938, 1.0, 0.5938, 1.0, 0.5625, 1.0, 0.2812, 1.0, 0.3125, 1.0, 0.3125, 1.0, 0.2812, 1.0, 0.9688, 1.0, 1.0, 1.0, 1.0, 1.0, 0.9688, 1.0, 0.0, 1.0, 0.03125, 1.0, 0.03125, 1.0, 0.0, 1.0, 0.6875, 1.0, 0.7188, 1.0, 0.7188, 1.0, 0.6875, 1.0, 0.4062, 1.0, 0.4375, 1.0, 0.4375, 1.0, 0.4062, 1.0, 0.125, 1.0, 0.1562, 1.0, 0.1562, 1.0, 0.125, 1.0, 0.8125, 1.0, 0.8438, 1.0, 0.8438, 1.0, 0.8125, 1.0, 0.5312, 1.0, 0.5625, 1.0, 0.5625, 1.0, 0.5312, 1.0, 0.25, 1.0, 0.2812, 1.0, 0.2812, 1.0, 0.25, 1.0, 0.9375, 1.0, 0.9688, 1.0, 0.9688, 1.0, 0.9375, 1.0, 0.6562, 1.0, 0.6875, 1.0, 0.6875, 1.0, 0.6562, 1.0, 0.375, 1.0, 0.4062, 1.0, 0.4062, 1.0, 0.375, 1.0, 0.09375, 1.0, 0.125, 1.0, 0.125, 1.0, 0.09375, 1.0, 0.7812, 1.0, 0.8125, 1.0, 0.8125, 1.0, 0.7812, 1.0, 0.5, 1.0, 0.5312, 1.0, 0.5312, 1.0, 0.5, 1.0, 0.2188, 1.0, 0.25, 1.0, 0.25, 1.0, 0.2188, 1.0, 0.9062, 1.0, 0.9375, 1.0, 0.9375, 1.0, 0.9062, 1.0, 0.625, 1.0, 0.6562, 1.0, 0.6562, 1.0, 0.625, 1.0, 0.3438, 1.0, 0.375, 1.0, 0.375, 1.0, 0.3438, 1.0, 0.0625, 1.0, 0.09375, 1.0, 0.09375, 1.0, 0.0625, 1.0, 1.0, 0.5, 1.0, 0.6336, 0.9688, 0.6336, 0.9688, 0.5, 0.9688, 0.5, 0.9688, 0.6336, 0.9375, 0.6336, 0.9375, 0.5, 0.9375, 0.5, 0.9375, 0.6336, 0.9062, 0.6336, 0.9062, 0.5, 0.9062, 0.5, 0.9062, 0.6336, 0.875, 0.6336, 0.875, 0.5, 0.875, 0.5, 0.875, 0.6336, 0.8438, 0.6336, 0.8438, 0.5, 0.8438, 0.5, 0.8438, 0.6336, 0.8125, 0.6336, 0.8125, 0.5, 0.8125, 0.5, 0.8125, 0.6336, 0.7812, 0.6336, 0.7812, 0.5, 0.7812, 0.5, 0.7812, 0.6336, 0.75, 0.6336, 0.75, 0.5, 0.75, 0.5, 0.75, 0.6336, 0.7187, 0.6336, 0.7188, 0.5, 0.7188, 0.5, 0.7187, 0.6336, 0.6875, 0.6336, 0.6875, 0.5, 0.6875, 0.5, 0.6875, 0.6336, 0.6562, 0.6336, 0.6562, 0.5, 0.6562, 0.5, 0.6562, 0.6336, 0.625, 0.6336, 0.625, 0.5, 0.625, 0.5, 0.625, 0.6336, 0.5938, 0.6336, 0.5938, 0.5, 0.5938, 0.5, 0.5938, 0.6336, 0.5625, 0.6336, 0.5625, 0.5, 0.5625, 0.5, 0.5625, 0.6336, 0.5312, 0.6336, 0.5312, 0.5, 0.5312, 0.5, 0.5312, 0.6336, 0.5, 0.6336, 0.5, 0.5, 0.5, 0.5, 0.5, 0.6336, 0.4688, 0.6336, 0.4688, 0.5, 0.4688, 0.5, 0.4688, 0.6336, 0.4375, 0.6336, 0.4375, 0.5, 0.4375, 0.5, 0.4375, 0.6336, 0.4062, 0.6336, 0.4062, 0.5, 0.4062, 0.5, 0.4062, 0.6336, 0.375, 0.6336, 0.375, 0.5, 0.375, 0.5, 0.375, 0.6336, 0.3438, 0.6336, 0.3438, 0.5, 0.3438, 0.5, 0.3438, 0.6336, 0.3125, 0.6336, 0.3125, 0.5, 0.3125, 0.5, 0.3125, 0.6336, 0.2812, 0.6336, 0.2812, 0.5, 0.2812, 0.5, 0.2812, 0.6336, 0.25, 0.6336, 0.25, 0.5, 0.25, 0.5, 0.25, 0.6336, 0.2188, 0.6336, 0.2188, 0.5, 0.2188, 0.5, 0.2188, 0.6336, 0.1875, 0.6336, 0.1875, 0.5, 0.1875, 0.5, 0.1875, 0.6336, 0.1562, 0.6336, 0.1562, 0.5, 0.1562, 0.5, 0.1562, 0.6336, 0.125, 0.6336, 0.125, 0.5, 0.125, 0.5, 0.125, 0.6336, 0.09375, 0.6336, 0.09375, 0.5, 0.09375, 0.5, 0.09375, 0.6336, 0.0625, 0.6336, 0.0625, 0.5, 0.0625, 0.5, 0.0625, 0.6336, 0.03125, 0.6336, 0.03125, 0.5, 0.03125, 0.5, 0.03125, 0.6336, 0.0, 0.6336, 0.0, 0.5])
me_cylinder_007.materials.append(mat_mat5)
me_cylinder_007.update()
me_cylinder_008 = bpy.data.meshes.new('Cylinder.008')
me_cylinder_008.from_pydata([(0.0, 1.0, -1.0), (0.0, 1.0, 1.0), (0.1951, 0.9808, -1.0), (0.1951, 0.9808, 1.0), (0.3827, 0.9239, -1.0), (0.3827, 0.9239, 1.0), (0.5556, 0.8315, -1.0), (0.5556, 0.8315, 1.0), (0.7071, 0.7071, -1.0), (0.7071, 0.7071, 1.0), (0.8315, 0.5556, -1.0), (0.8315, 0.5556, 1.0), (0.9239, 0.3827, -1.0), (0.9239, 0.3827, 1.0), (0.9808, 0.1951, -1.0), (0.9808, 0.1951, 1.0), (1.0, 0.0, -1.0), (1.0, 0.0, 1.0), (0.9808, -0.1951, -1.0), (0.9808, -0.1951, 1.0), (0.9239, -0.3827, -1.0), (0.9239, -0.3827, 1.0), (0.8315, -0.5556, -1.0), (0.8315, -0.5556, 1.0), (0.7071, -0.7071, -1.0), (0.7071, -0.7071, 1.0), (0.5556, -0.8315, -1.0), (0.5556, -0.8315, 1.0), (0.3827, -0.9239, -1.0), (0.3827, -0.9239, 1.0), (0.1951, -0.9808, -1.0), (0.1951, -0.9808, 1.0), (0.0, -1.0, -1.0), (0.0, -1.0, 1.0), (-0.1951, -0.9808, -1.0), (-0.1951, -0.9808, 1.0), (-0.3827, -0.9239, -1.0), (-0.3827, -0.9239, 1.0), (-0.5556, -0.8315, -1.0), (-0.5556, -0.8315, 1.0), (-0.7071, -0.7071, -1.0), (-0.7071, -0.7071, 1.0), (-0.8315, -0.5556, -1.0), (-0.8315, -0.5556, 1.0), (-0.9239, -0.3827, -1.0), (-0.9239, -0.3827, 1.0), (-0.9808, -0.1951, -1.0), (-0.9808, -0.1951, 1.0), (-1.0, 0.0, -1.0), (-1.0, 0.0, 1.0), (-0.9808, 0.1951, -1.0), (-0.9808, 0.1951, 1.0), (-0.9239, 0.3827, -1.0), (-0.9239, 0.3827, 1.0), (-0.8315, 0.5556, -1.0), (-0.8315, 0.5556, 1.0), (-0.7071, 0.7071, -1.0), (-0.7071, 0.7071, 1.0), (-0.5556, 0.8315, -1.0), (-0.5556, 0.8315, 1.0), (-0.3827, 0.9239, -1.0), (-0.3827, 0.9239, 1.0), (-0.1951, 0.9808, -1.0), (-0.1951, 0.9808, 1.0)], [], [(0, 1, 3, 2), (2, 3, 5, 4), (4, 5, 7, 6), (6, 7, 9, 8), (8, 9, 11, 10), (10, 11, 13, 12), (12, 13, 15, 14), (14, 15, 17, 16), (16, 17, 19, 18), (18, 19, 21, 20), (20, 21, 23, 22), (22, 23, 25, 24), (24, 25, 27, 26), (26, 27, 29, 28), (28, 29, 31, 30), (30, 31, 33, 32), (32, 33, 35, 34), (34, 35, 37, 36), (36, 37, 39, 38), (38, 39, 41, 40), (40, 41, 43, 42), (42, 43, 45, 44), (44, 45, 47, 46), (46, 47, 49, 48), (48, 49, 51, 50), (50, 51, 53, 52), (52, 53, 55, 54), (54, 55, 57, 56), (56, 57, 59, 58), (58, 59, 61, 60), (3, 1, 63, 61, 59, 57, 55, 53, 51, 49, 47, 45, 43, 41, 39, 37, 35, 33, 31, 29, 27, 25, 23, 21, 19, 17, 15, 13, 11, 9, 7, 5), (60, 61, 63, 62), (62, 63, 1, 0), (0, 2, 4, 6, 8, 10, 12, 14, 16, 18, 20, 22, 24, 26, 28, 30, 32, 34, 36, 38, 40, 42, 44, 46, 48, 50, 52, 54, 56, 58, 60, 62)])
_uv = me_cylinder_008.uv_layers.new(name='UVMap')
_uv.uv.foreach_set('vector', [1.0, 0.5, 1.0, 1.0, 0.9688, 1.0, 0.9688, 0.5, 0.9688, 0.5, 0.9688, 1.0, 0.9375, 1.0, 0.9375, 0.5, 0.9375, 0.5, 0.9375, 1.0, 0.9062, 1.0, 0.9062, 0.5, 0.9062, 0.5, 0.9062, 1.0, 0.875, 1.0, 0.875, 0.5, 0.875, 0.5, 0.875, 1.0, 0.8438, 1.0, 0.8438, 0.5, 0.8438, 0.5, 0.8438, 1.0, 0.8125, 1.0, 0.8125, 0.5, 0.8125, 0.5, 0.8125, 1.0, 0.7812, 1.0, 0.7812, 0.5, 0.7812, 0.5, 0.7812, 1.0, 0.75, 1.0, 0.75, 0.5, 0.75, 0.5, 0.75, 1.0, 0.7188, 1.0, 0.7188, 0.5, 0.7188, 0.5, 0.7188, 1.0, 0.6875, 1.0, 0.6875, 0.5, 0.6875, 0.5, 0.6875, 1.0, 0.6562, 1.0, 0.6562, 0.5, 0.6562, 0.5, 0.6562, 1.0, 0.625, 1.0, 0.625, 0.5, 0.625, 0.5, 0.625, 1.0, 0.5938, 1.0, 0.5938, 0.5, 0.5938, 0.5, 0.5938, 1.0, 0.5625, 1.0, 0.5625, 0.5, 0.5625, 0.5, 0.5625, 1.0, 0.5312, 1.0, 0.5312, 0.5, 0.5312, 0.5, 0.5312, 1.0, 0.5, 1.0, 0.5, 0.5, 0.5, 0.5, 0.5, 1.0, 0.4688, 1.0, 0.4688, 0.5, 0.4688, 0.5, 0.4688, 1.0, 0.4375, 1.0, 0.4375, 0.5, 0.4375, 0.5, 0.4375, 1.0, 0.4062, 1.0, 0.4062, 0.5, 0.4062, 0.5, 0.4062, 1.0, 0.375, 1.0, 0.375, 0.5, 0.375, 0.5, 0.375, 1.0, 0.3438, 1.0, 0.3438, 0.5, 0.3438, 0.5, 0.3438, 1.0, 0.3125, 1.0, 0.3125, 0.5, 0.3125, 0.5, 0.3125, 1.0, 0.2812, 1.0, 0.2812, 0.5, 0.2812, 0.5, 0.2812, 1.0, 0.25, 1.0, 0.25, 0.5, 0.25, 0.5, 0.25, 1.0, 0.2188, 1.0, 0.2188, 0.5, 0.2188, 0.5, 0.2188, 1.0, 0.1875, 1.0, 0.1875, 0.5, 0.1875, 0.5, 0.1875, 1.0, 0.1562, 1.0, 0.1562, 0.5, 0.1562, 0.5, 0.1562, 1.0, 0.125, 1.0, 0.125, 0.5, 0.125, 0.5, 0.125, 1.0, 0.09375, 1.0, 0.09375, 0.5, 0.09375, 0.5, 0.09375, 1.0, 0.0625, 1.0, 0.0625, 0.5, 0.2968, 0.4854, 0.25, 0.49, 0.2032, 0.4854, 0.1582, 0.4717, 0.1167, 0.4496, 0.08029, 0.4197, 0.05045, 0.3833, 0.02827, 0.3418, 0.01461, 0.2968, 0.01, 0.25, 0.01461, 0.2032, 0.02827, 0.1582, 0.05045, 0.1167, 0.08029, 0.08029, 0.1167, 0.05045, 0.1582, 0.02827, 0.2032, 0.01461, 0.25, 0.01, 0.2968, 0.01461, 0.3418, 0.02827, 0.3833, 0.05045, 0.4197, 0.08029, 0.4496, 0.1167, 0.4717, 0.1582, 0.4854, 0.2032, 0.49, 0.25, 0.4854, 0.2968, 0.4717, 0.3418, 0.4496, 0.3833, 0.4197, 0.4197, 0.3833, 0.4496, 0.3418, 0.4717, 0.0625, 0.5, 0.0625, 1.0, 0.03125, 1.0, 0.03125, 0.5, 0.03125, 0.5, 0.03125, 1.0, 0.0, 1.0, 0.0, 0.5, 0.75, 0.49, 0.7968, 0.4854, 0.8418, 0.4717, 0.8833, 0.4496, 0.9197, 0.4197, 0.9496, 0.3833, 0.9717, 0.3418, 0.9854, 0.2968, 0.99, 0.25, 0.9854, 0.2032, 0.9717, 0.1582, 0.9496, 0.1167, 0.9197, 0.08029, 0.8833, 0.05045, 0.8418, 0.02827, 0.7968, 0.01461, 0.75, 0.01, 0.7032, 0.01461, 0.6582, 0.02827, 0.6167, 0.05045, 0.5803, 0.08029, 0.5504, 0.1167, 0.5283, 0.1582, 0.5146, 0.2032, 0.51, 0.25, 0.5146, 0.2968, 0.5283, 0.3418, 0.5504, 0.3833, 0.5803, 0.4197, 0.6167, 0.4496, 0.6582, 0.4717, 0.7032, 0.4854])
me_cylinder_008.materials.append(mat_material)
me_cylinder_008.update()
me_cylinder_009 = bpy.data.meshes.new('Cylinder.009')
me_cylinder_009.from_pydata([(0.0, 1.0, -1.0), (0.0, 1.0, 1.0), (0.1951, 0.9808, -1.0), (0.1951, 0.9808, 1.0), (0.3827, 0.9239, -1.0), (0.3827, 0.9239, 1.0), (0.5556, 0.8315, -1.0), (0.5556, 0.8315, 1.0), (0.7071, 0.7071, -1.0), (0.7071, 0.7071, 1.0), (0.8315, 0.5556, -1.0), (0.8315, 0.5556, 1.0), (0.9239, 0.3827, -1.0), (0.9239, 0.3827, 1.0), (0.9808, 0.1951, -1.0), (0.9808, 0.1951, 1.0), (1.0, 0.0, -1.0), (1.0, 0.0, 1.0), (0.9808, -0.1951, -1.0), (0.9808, -0.1951, 1.0), (0.9239, -0.3827, -1.0), (0.9239, -0.3827, 1.0), (0.8315, -0.5556, -1.0), (0.8315, -0.5556, 1.0), (0.7071, -0.7071, -1.0), (0.7071, -0.7071, 1.0), (0.5556, -0.8315, -1.0), (0.5556, -0.8315, 1.0), (0.3827, -0.9239, -1.0), (0.3827, -0.9239, 1.0), (0.1951, -0.9808, -1.0), (0.1951, -0.9808, 1.0), (0.0, -1.0, -1.0), (0.0, -1.0, 1.0), (-0.1951, -0.9808, -1.0), (-0.1951, -0.9808, 1.0), (-0.3827, -0.9239, -1.0), (-0.3827, -0.9239, 1.0), (-0.5556, -0.8315, -1.0), (-0.5556, -0.8315, 1.0), (-0.7071, -0.7071, -1.0), (-0.7071, -0.7071, 1.0), (-0.8315, -0.5556, -1.0), (-0.8315, -0.5556, 1.0), (-0.9239, -0.3827, -1.0), (-0.9239, -0.3827, 1.0), (-0.9808, -0.1951, -1.0), (-0.9808, -0.1951, 1.0), (-1.0, 0.0, -1.0), (-1.0, 0.0, 1.0), (-0.9808, 0.1951, -1.0), (-0.9808, 0.1951, 1.0), (-0.9239, 0.3827, -1.0), (-0.9239, 0.3827, 1.0), (-0.8315, 0.5556, -1.0), (-0.8315, 0.5556, 1.0), (-0.7071, 0.7071, -1.0), (-0.7071, 0.7071, 1.0), (-0.5556, 0.8315, -1.0), (-0.5556, 0.8315, 1.0), (-0.3827, 0.9239, -1.0), (-0.3827, 0.9239, 1.0), (-0.1951, 0.9808, -1.0), (-0.1951, 0.9808, 1.0)], [], [(0, 1, 3, 2), (2, 3, 5, 4), (4, 5, 7, 6), (6, 7, 9, 8), (8, 9, 11, 10), (10, 11, 13, 12), (12, 13, 15, 14), (14, 15, 17, 16), (16, 17, 19, 18), (18, 19, 21, 20), (20, 21, 23, 22), (22, 23, 25, 24), (24, 25, 27, 26), (26, 27, 29, 28), (28, 29, 31, 30), (30, 31, 33, 32), (32, 33, 35, 34), (34, 35, 37, 36), (36, 37, 39, 38), (38, 39, 41, 40), (40, 41, 43, 42), (42, 43, 45, 44), (44, 45, 47, 46), (46, 47, 49, 48), (48, 49, 51, 50), (50, 51, 53, 52), (52, 53, 55, 54), (54, 55, 57, 56), (56, 57, 59, 58), (58, 59, 61, 60), (3, 1, 63, 61, 59, 57, 55, 53, 51, 49, 47, 45, 43, 41, 39, 37, 35, 33, 31, 29, 27, 25, 23, 21, 19, 17, 15, 13, 11, 9, 7, 5), (60, 61, 63, 62), (62, 63, 1, 0), (0, 2, 4, 6, 8, 10, 12, 14, 16, 18, 20, 22, 24, 26, 28, 30, 32, 34, 36, 38, 40, 42, 44, 46, 48, 50, 52, 54, 56, 58, 60, 62)])
_uv = me_cylinder_009.uv_layers.new(name='UVMap')
_uv.uv.foreach_set('vector', [1.0, 0.5, 1.0, 1.0, 0.9688, 1.0, 0.9688, 0.5, 0.9688, 0.5, 0.9688, 1.0, 0.9375, 1.0, 0.9375, 0.5, 0.9375, 0.5, 0.9375, 1.0, 0.9062, 1.0, 0.9062, 0.5, 0.9062, 0.5, 0.9062, 1.0, 0.875, 1.0, 0.875, 0.5, 0.875, 0.5, 0.875, 1.0, 0.8438, 1.0, 0.8438, 0.5, 0.8438, 0.5, 0.8438, 1.0, 0.8125, 1.0, 0.8125, 0.5, 0.8125, 0.5, 0.8125, 1.0, 0.7812, 1.0, 0.7812, 0.5, 0.7812, 0.5, 0.7812, 1.0, 0.75, 1.0, 0.75, 0.5, 0.75, 0.5, 0.75, 1.0, 0.7188, 1.0, 0.7188, 0.5, 0.7188, 0.5, 0.7188, 1.0, 0.6875, 1.0, 0.6875, 0.5, 0.6875, 0.5, 0.6875, 1.0, 0.6562, 1.0, 0.6562, 0.5, 0.6562, 0.5, 0.6562, 1.0, 0.625, 1.0, 0.625, 0.5, 0.625, 0.5, 0.625, 1.0, 0.5938, 1.0, 0.5938, 0.5, 0.5938, 0.5, 0.5938, 1.0, 0.5625, 1.0, 0.5625, 0.5, 0.5625, 0.5, 0.5625, 1.0, 0.5312, 1.0, 0.5312, 0.5, 0.5312, 0.5, 0.5312, 1.0, 0.5, 1.0, 0.5, 0.5, 0.5, 0.5, 0.5, 1.0, 0.4688, 1.0, 0.4688, 0.5, 0.4688, 0.5, 0.4688, 1.0, 0.4375, 1.0, 0.4375, 0.5, 0.4375, 0.5, 0.4375, 1.0, 0.4062, 1.0, 0.4062, 0.5, 0.4062, 0.5, 0.4062, 1.0, 0.375, 1.0, 0.375, 0.5, 0.375, 0.5, 0.375, 1.0, 0.3438, 1.0, 0.3438, 0.5, 0.3438, 0.5, 0.3438, 1.0, 0.3125, 1.0, 0.3125, 0.5, 0.3125, 0.5, 0.3125, 1.0, 0.2812, 1.0, 0.2812, 0.5, 0.2812, 0.5, 0.2812, 1.0, 0.25, 1.0, 0.25, 0.5, 0.25, 0.5, 0.25, 1.0, 0.2188, 1.0, 0.2188, 0.5, 0.2188, 0.5, 0.2188, 1.0, 0.1875, 1.0, 0.1875, 0.5, 0.1875, 0.5, 0.1875, 1.0, 0.1562, 1.0, 0.1562, 0.5, 0.1562, 0.5, 0.1562, 1.0, 0.125, 1.0, 0.125, 0.5, 0.125, 0.5, 0.125, 1.0, 0.09375, 1.0, 0.09375, 0.5, 0.09375, 0.5, 0.09375, 1.0, 0.0625, 1.0, 0.0625, 0.5, 0.2968, 0.4854, 0.25, 0.49, 0.2032, 0.4854, 0.1582, 0.4717, 0.1167, 0.4496, 0.08029, 0.4197, 0.05045, 0.3833, 0.02827, 0.3418, 0.01461, 0.2968, 0.01, 0.25, 0.01461, 0.2032, 0.02827, 0.1582, 0.05045, 0.1167, 0.08029, 0.08029, 0.1167, 0.05045, 0.1582, 0.02827, 0.2032, 0.01461, 0.25, 0.01, 0.2968, 0.01461, 0.3418, 0.02827, 0.3833, 0.05045, 0.4197, 0.08029, 0.4496, 0.1167, 0.4717, 0.1582, 0.4854, 0.2032, 0.49, 0.25, 0.4854, 0.2968, 0.4717, 0.3418, 0.4496, 0.3833, 0.4197, 0.4197, 0.3833, 0.4496, 0.3418, 0.4717, 0.0625, 0.5, 0.0625, 1.0, 0.03125, 1.0, 0.03125, 0.5, 0.03125, 0.5, 0.03125, 1.0, 0.0, 1.0, 0.0, 0.5, 0.75, 0.49, 0.7968, 0.4854, 0.8418, 0.4717, 0.8833, 0.4496, 0.9197, 0.4197, 0.9496, 0.3833, 0.9717, 0.3418, 0.9854, 0.2968, 0.99, 0.25, 0.9854, 0.2032, 0.9717, 0.1582, 0.9496, 0.1167, 0.9197, 0.08029, 0.8833, 0.05045, 0.8418, 0.02827, 0.7968, 0.01461, 0.75, 0.01, 0.7032, 0.01461, 0.6582, 0.02827, 0.6167, 0.05045, 0.5803, 0.08029, 0.5504, 0.1167, 0.5283, 0.1582, 0.5146, 0.2032, 0.51, 0.25, 0.5146, 0.2968, 0.5283, 0.3418, 0.5504, 0.3833, 0.5803, 0.4197, 0.6167, 0.4496, 0.6582, 0.4717, 0.7032, 0.4854])
me_cylinder_009.materials.append(mat_mat2)
me_cylinder_009.update()
me_cube = bpy.data.meshes.new('Cube')
me_cube.from_pydata([(-1.0, -1.0, -1.0), (-1.0, -1.0, 1.0), (-1.0, 1.0, -1.0), (-1.0, 1.0, 1.0), (1.0, -1.0, -1.0), (1.0, -1.0, 1.0), (1.0, 1.0, -1.0), (1.0, 1.0, 1.0)], [], [(0, 1, 3, 2), (2, 3, 7, 6), (6, 7, 5, 4), (4, 5, 1, 0), (2, 6, 4, 0), (7, 3, 1, 5)])
_uv = me_cube.uv_layers.new(name='UVMap')
_uv.uv.foreach_set('vector', [0.375, 0.0, 0.625, 0.0, 0.625, 0.25, 0.375, 0.25, 0.375, 0.25, 0.625, 0.25, 0.625, 0.5, 0.375, 0.5, 0.375, 0.5, 0.625, 0.5, 0.625, 0.75, 0.375, 0.75, 0.375, 0.75, 0.625, 0.75, 0.625, 1.0, 0.375, 1.0, 0.125, 0.5, 0.375, 0.5, 0.375, 0.75, 0.125, 0.75, 0.625, 0.5, 0.875, 0.5, 0.875, 0.75, 0.625, 0.75])
me_cube.materials.append(mat_mat4)
me_cube.update()
me_cube_003 = bpy.data.meshes.new('Cube.003')
me_cube_003.from_pydata([(-1.0, -0.6967, -1.143), (-1.0, -1.0, 1.0), (-1.0, 0.6967, -0.8565), (-1.0, 1.252, 0.9881), (1.0, -0.6967, -1.143), (1.0, -1.0, 1.0), (1.0, 0.6967, -0.8565), (1.0, 1.252, 0.9881), (-1.0, 2.006, -1.218), (-1.0, 2.282, -1.615), (1.0, 2.006, -1.218), (1.0, 2.282, -1.615), (-1.0, -0.9571, 0.6969), (-1.0, 0.705, 0.7493), (1.0, 0.705, 0.7493), (1.0, -0.9571, 0.6969), (-1.0, 12.64, -0.1709), (1.0, 12.64, -0.1709), (-1.0, 11.49, -0.298), (1.0, 11.49, -0.298), (-1.0, 14.4, -0.8955), (1.0, 14.4, -0.8955), (-1.0, 13.16, -0.8106), (1.0, 13.16, -0.8106), (-1.0, 11.56, -2.433), (1.0, 11.56, -2.433), (-1.0, 11.0, -2.195), (1.0, 11.0, -2.195), (-1.0, 5.972, -2.935), (1.0, 5.972, -2.935), (-1.0, 6.178, -2.675), (1.0, 6.178, -2.675), (-1.0, 2.918, -2.831), (1.0, 2.918, -2.831), (-1.0, 3.54, -2.599), (1.0, 3.54, -2.599), (-1.0, -6.754, -1.755), (1.0, -6.754, -1.755), (-1.0, -5.53, -1.66), (1.0, -5.53, -1.66), (-1.0, -9.402, -0.3315), (1.0, -9.402, -0.3315), (-1.0, -8.117, -0.3858), (1.0, -8.117, -0.3858), (-1.0, -7.392, 1.297), (1.0, -7.392, 1.297), (-1.0, -6.886, 1.054), (1.0, -6.886, 1.054), (-1.0, -2.177, 1.732), (1.0, -2.177, 1.732), (-1.0, -1.672, 1.49), (1.0, -1.672, 1.49)], [], [(12, 1, 3, 13), (13, 3, 16, 18), (14, 7, 5, 15), (15, 5, 1, 12), (4, 0, 9, 11), (7, 3, 1, 5), (8, 10, 11, 9), (2, 6, 10, 8), (0, 2, 8, 9), (6, 4, 11, 10), (4, 15, 12, 0), (6, 14, 15, 4), (2, 13, 14, 6), (0, 12, 13, 2), (18, 16, 20, 22), (14, 13, 18, 19), (7, 14, 19, 17), (3, 7, 17, 16), (23, 22, 26, 27), (17, 19, 23, 21), (16, 17, 21, 20), (19, 18, 22, 23), (25, 27, 31, 29), (22, 20, 24, 26), (21, 23, 27, 25), (20, 21, 25, 24), (28, 29, 33, 32), (24, 25, 29, 28), (27, 26, 30, 31), (26, 24, 28, 30), (35, 34, 38, 39), (31, 30, 34, 35), (30, 28, 32, 34), (29, 31, 35, 33), (37, 39, 43, 41), (34, 32, 36, 38), (33, 35, 39, 37), (32, 33, 37, 36), (43, 42, 46, 47), (36, 37, 41, 40), (39, 38, 42, 43), (38, 36, 40, 42), (46, 44, 48, 50), (42, 40, 44, 46), (41, 43, 47, 45), (40, 41, 45, 44), (50, 48, 49, 51), (45, 47, 51, 49), (44, 45, 49, 48), (47, 46, 50, 51)])
_uv = me_cube_003.uv_layers.new(name='UVMap')
_uv.uv.foreach_set('vector', [0.5896, 0.0, 0.625, 0.0, 0.625, 0.25, 0.5896, 0.25, 0.5896, 0.25, 0.625, 0.25, 0.625, 0.25, 0.5896, 0.25, 0.5896, 0.5, 0.625, 0.5, 0.625, 0.75, 0.5896, 0.75, 0.5896, 0.75, 0.625, 0.75, 0.625, 1.0, 0.5896, 1.0, 0.375, 0.75, 0.375, 1.0, 0.375, 1.0, 0.375, 0.75, 0.625, 0.5, 0.875, 0.5, 0.875, 0.75, 0.625, 0.75, 0.125, 0.5, 0.375, 0.5, 0.375, 0.75, 0.125, 0.75, 0.375, 0.25, 0.375, 0.5, 0.375, 0.5, 0.375, 0.25, 0.375, 0.0, 0.375, 0.25, 0.375, 0.25, 0.375, 0.0, 0.375, 0.5, 0.375, 0.75, 0.375, 0.75, 0.375, 0.5, 0.375, 0.75, 0.5896, 0.75, 0.5896, 1.0, 0.375, 1.0, 0.375, 0.5, 0.5896, 0.5, 0.5896, 0.75, 0.375, 0.75, 0.375, 0.25, 0.5896, 0.25, 0.5896, 0.5, 0.375, 0.5, 0.375, 0.0, 0.5896, 0.0, 0.5896, 0.25, 0.375, 0.25, 0.5896, 0.25, 0.625, 0.25, 0.625, 0.25, 0.5896, 0.25, 0.5896, 0.5, 0.5896, 0.25, 0.5896, 0.25, 0.5896, 0.5, 0.625, 0.5, 0.5896, 0.5, 0.5896, 0.5, 0.625, 0.5, 0.875, 0.5, 0.625, 0.5, 0.625, 0.5, 0.875, 0.5, 0.5896, 0.5, 0.5896, 0.25, 0.5896, 0.25, 0.5896, 0.5, 0.625, 0.5, 0.5896, 0.5, 0.5896, 0.5, 0.625, 0.5, 0.875, 0.5, 0.625, 0.5, 0.625, 0.5, 0.875, 0.5, 0.5896, 0.5, 0.5896, 0.25, 0.5896, 0.25, 0.5896, 0.5, 0.625, 0.5, 0.5896, 0.5, 0.5896, 0.5, 0.625, 0.5, 0.5896, 0.25, 0.625, 0.25, 0.625, 0.25, 0.5896, 0.25, 0.625, 0.5, 0.5896, 0.5, 0.5896, 0.5, 0.625, 0.5, 0.875, 0.5, 0.625, 0.5, 0.625, 0.5, 0.875, 0.5, 0.875, 0.5, 0.625, 0.5, 0.625, 0.5, 0.875, 0.5, 0.875, 0.5, 0.625, 0.5, 0.625, 0.5, 0.875, 0.5, 0.5896, 0.5, 0.5896, 0.25, 0.5896, 0.25, 0.5896, 0.5, 0.5896, 0.25, 0.625, 0.25, 0.625, 0.25, 0.5896, 0.25, 0.5896, 0.5, 0.5896, 0.25, 0.5896, 0.25, 0.5896, 0.5, 0.5896, 0.5, 0.5896, 0.25, 0.5896, 0.25, 0.5896, 0.5, 0.5896, 0.25, 0.625, 0.25, 0.625, 0.25, 0.5896, 0.25, 0.625, 0.5, 0.5896, 0.5, 0.5896, 0.5, 0.625, 0.5, 0.625, 0.5, 0.5896, 0.5, 0.5896, 0.5, 0.625, 0.5, 0.5896, 0.25, 0.625, 0.25, 0.625, 0.25, 0.5896, 0.25, 0.625, 0.5, 0.5896, 0.5, 0.5896, 0.5, 0.625, 0.5, 0.875, 0.5, 0.625, 0.5, 0.625, 0.5, 0.875, 0.5, 0.5896, 0.5, 0.5896, 0.25, 0.5896, 0.25, 0.5896, 0.5, 0.875, 0.5, 0.625, 0.5, 0.625, 0.5, 0.875, 0.5, 0.5896, 0.5, 0.5896, 0.25, 0.5896, 0.25, 0.5896, 0.5, 0.5896, 0.25, 0.625, 0.25, 0.625, 0.25, 0.5896, 0.25, 0.5896, 0.25, 0.625, 0.25, 0.625, 0.25, 0.5896, 0.25, 0.5896, 0.25, 0.625, 0.25, 0.625, 0.25, 0.5896, 0.25, 0.625, 0.5, 0.5896, 0.5, 0.5896, 0.5, 0.625, 0.5, 0.875, 0.5, 0.625, 0.5, 0.625, 0.5, 0.875, 0.5, 0.5896, 0.25, 0.625, 0.25, 0.625, 0.5, 0.5896, 0.5, 0.625, 0.5, 0.5896, 0.5, 0.5896, 0.5, 0.625, 0.5, 0.875, 0.5, 0.625, 0.5, 0.625, 0.5, 0.875, 0.5, 0.5896, 0.5, 0.5896, 0.25, 0.5896, 0.25, 0.5896, 0.5])
me_cube_003.update()
me_cube_005 = bpy.data.meshes.new('Cube.005')
me_cube_005.from_pydata([(-1.0, -1.0, -1.0), (-1.0, -1.0, 1.0), (-1.0, 1.0, -1.0), (-1.0, 1.0, 1.0), (1.0, -1.0, -1.0), (1.0, -1.0, 1.0), (1.0, 1.0, -1.0), (1.0, 1.0, 1.0)], [], [(0, 1, 3, 2), (2, 3, 7, 6), (6, 7, 5, 4), (4, 5, 1, 0), (2, 6, 4, 0), (7, 3, 1, 5)])
_uv = me_cube_005.uv_layers.new(name='UVMap')
_uv.uv.foreach_set('vector', [0.375, 0.0, 0.625, 0.0, 0.625, 0.25, 0.375, 0.25, 0.375, 0.25, 0.625, 0.25, 0.625, 0.5, 0.375, 0.5, 0.375, 0.5, 0.625, 0.5, 0.625, 0.75, 0.375, 0.75, 0.375, 0.75, 0.625, 0.75, 0.625, 1.0, 0.375, 1.0, 0.125, 0.5, 0.375, 0.5, 0.375, 0.75, 0.125, 0.75, 0.625, 0.5, 0.875, 0.5, 0.875, 0.75, 0.625, 0.75])
me_cube_005.update()

# ---- objects
ob_camera = bpy.data.objects.new('Camera', cam_camera)
ob_cylinder = bpy.data.objects.new('Cylinder', me_cylinder)
ob_cylinder_001 = bpy.data.objects.new('Cylinder.001', me_cylinder_006)
ob_body = bpy.data.objects.new('body', me_cylinder_007)
ob_cylinder_003 = bpy.data.objects.new('Cylinder.003', me_cylinder_008)
ob_cylinder_004 = bpy.data.objects.new('Cylinder.004', me_cylinder_009)
ob_cube = bpy.data.objects.new('Cube', me_cube)
ob_cube_001 = bpy.data.objects.new('Cube.001', me_cube_003)
ob_negative = bpy.data.objects.new('negative', me_cube_005)

# ---- transforms, parenting, visibility, modifiers, constraints
ob_camera.location = (-2.751, -7.489, 3.585)
ob_camera.rotation_euler = (1.484, 0.0, -0.03491)
ob_cylinder.location = (0.0, 3.273, 2.417)
ob_cylinder.rotation_euler = (1.571, -0.0, 0.0)
ob_cylinder.scale = (0.2, 0.2, 2.154)
ob_cylinder_001.location = (0.0, 2.384, 2.161)
ob_cylinder_001.rotation_euler = (1.571, -0.0, 0.0)
ob_cylinder_001.scale = (0.15, 0.2, 2.069)
ob_body.location = (0.0, 0.4872, 2.269)
ob_body.rotation_euler = (1.571, -0.0, 0.0)
ob_body.scale = (0.25, 0.3999, 1.035)
_m = ob_body.modifiers.new('Boolean', 'BOOLEAN')
_m.object = ob_negative
ob_cylinder_003.location = (0.0, 3.233, 2.161)
ob_cylinder_003.rotation_euler = (1.571, -0.0, 0.0)
ob_cylinder_003.scale = (0.2, 0.25, 1.0)
ob_cylinder_004.location = (0.0, 2.896, 2.107)
ob_cylinder_004.rotation_euler = (1.571, -0.0, 0.0)
ob_cylinder_004.scale = (0.1, 0.1, 2.329)
ob_cube.location = (0.0, 5.084, 2.61)
ob_cube.scale = (0.02, 0.1, 0.1)
ob_cube_001.location = (0.0, 0.01114, 1.961)
ob_cube_001.rotation_euler = (0.3659, -0.0, 0.0)
ob_cube_001.scale = (0.05, 0.02, 0.1)
ob_negative.location = (0.0, 0.5812, 2.446)
ob_negative.scale = (0.25, 0.35, 0.12)
ob_negative.hide_render = True

# ---- collection membership
scene.collection.objects.link(ob_camera)
scene.collection.objects.link(ob_cylinder)
scene.collection.objects.link(ob_cylinder_001)
scene.collection.objects.link(ob_body)
scene.collection.objects.link(ob_cylinder_003)
scene.collection.objects.link(ob_cylinder_004)
scene.collection.objects.link(ob_cube)
scene.collection.objects.link(ob_cube_001)
scene.collection.objects.link(ob_negative)

# ---- scene / render settings (as saved in the file)
scene.camera = ob_camera
scene.frame_start = 1; scene.frame_end = 16; scene.frame_set(1)
scene.render.engine = 'BLENDER_EEVEE_NEXT'
scene.render.film_transparent = True
scene.render.use_freestyle = True
scene.render.line_thickness = 0.5
scene.cycles.sampling_pattern = 'TABULATED_SOBOL'
scene.eevee.ray_tracing_options.trace_max_roughness = 0.0
bpy.context.view_layer.update()

# ---- added for rendering (the .blend has no usable light): sun
light_auto_sun = bpy.data.lights.new('AutoSun', 'SUN')
light_auto_sun.energy = 3.0
light_auto_sun.angle = 0.0523599
ob_auto_sun = bpy.data.objects.new('AutoSun', light_auto_sun)
scene.collection.objects.link(ob_auto_sun)
ob_auto_sun.rotation_euler = (0.872665, 0.174533, 0.523599)
bpy.context.view_layer.update()
